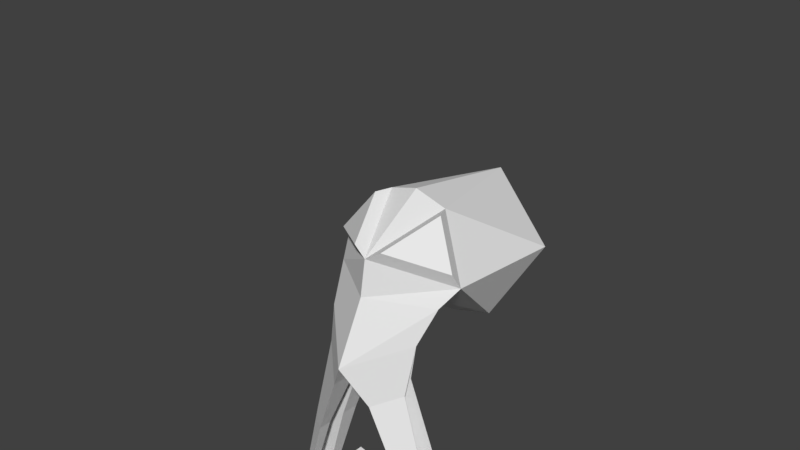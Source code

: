 # Source: octopusMinigun.blend  (saved by Blender 2.79.0; exported with 4.5.12 LTS)
import bpy
from mathutils import Matrix  # noqa: F401  (used for matrix-valued properties, if any)

bpy.ops.wm.read_factory_settings(use_empty=True)
scene = bpy.context.scene
scene.name = 'Scene'

# ---- collections
col_collection_1 = bpy.data.collections.new('Collection 1'); scene.collection.children.link(col_collection_1)

# ---- materials (node trees are filled in below, after node groups)
mat_material_001 = bpy.data.materials.new('Material.001')
mat_material_001.alpha_threshold = 0.0
mat_material_001.use_transparent_shadow = False
mat_material_001.roughness = 0.5

# ---- material node trees

# ---- world
world_world = bpy.data.worlds.new('World'); scene.world = world_world
world_world.color = (0.05088, 0.05088, 0.05088)
world_world.use_sun_shadow = False
world_world.sun_shadow_jitter_overblur = 0.0
world_world.cycles.sampling_method = 'MANUAL'

# ---- meshes
me_icosphere_001 = bpy.data.meshes.new('Icosphere.001')
me_icosphere_001.from_pydata([(-0.01004, 0.1533, -0.3232), (0.7752, 0.09397, 0.03698), (0.004073, -0.403, 0.296), (-0.74, 0.1901, 0.07865), (-0.5606, 1.068, -0.7811), (0.4884, 0.9971, -0.7748), (0.3829, 0.3402, 0.6661), (-0.325, 0.388, 0.6617), (-0.858, 1.568, -0.05957), (0.00331, 1.897, -0.6019), (0.8394, 1.454, -0.04928), (0.008481, 1.802, 0.4889), (-0.03366, -0.7682, -0.7821), (-0.03471, 0.1932, -0.8089), (0.5255, -0.2646, -0.5361), (-0.5732, -0.2367, -0.5027), (-0.1429, -0.3783, 0.3956), (-0.6901, 0.05787, 0.2357), (-0.3849, 0.2034, 0.6645), (0.742, -0.002863, 0.2119), (0.1734, -0.3694, 0.4029), (0.4528, 0.1787, 0.6758), (-0.008808, -0.4556, -0.1057), (0.649, -0.08511, -0.1582), (-0.6436, -0.002528, -0.1005), (-0.03413, -0.3397, -0.794), (0.4796, -0.3805, -1.081), (0.2192, -0.6159, -1.198), (0.219, -0.4156, -1.204), (-0.1853, -0.6762, -1.083), (-0.5539, -0.3131, -0.8926), (-0.1856, -0.3834, -1.092), (-0.2133, -0.2412, -1.054), (-0.2136, 0.02207, -1.062), (-0.4796, -0.1903, -0.9106), (0.1262, -0.2938, -1.101), (0.1259, 0.01448, -1.109), (0.4499, -0.2503, -0.9514), (0.4911, -0.285, -1.817), (0.4909, -0.05245, -1.824), (0.7353, -0.2522, -1.705), (0.8666, -0.2826, -2.656), (0.8664, -0.106, -2.661), (1.052, -0.2577, -2.57), (1.252, -0.2378, -3.425), (0.7082, -0.4242, -1.731), (0.5121, -0.6014, -1.819), (0.5119, -0.4506, -1.823), (1.015, -0.4748, -2.594), (0.899, -0.5794, -2.646), (0.8989, -0.4904, -2.648), (1.264, -0.5366, -3.43), (-0.4922, -0.593, -1.817), (-0.7084, -0.4021, -1.787), (-0.491, -0.4391, -1.821), (-0.7673, -0.5651, -2.755), (-0.8861, -0.4603, -2.739), (-0.7666, -0.4806, -2.757), (-0.9195, -0.5198, -3.452), (-0.4868, -0.2393, -1.824), (-0.4851, -0.03194, -1.83), (-0.7224, -0.1992, -1.788), (-0.7493, -0.2328, -2.765), (-0.7482, -0.1042, -2.768), (-0.8954, -0.208, -2.742), (-0.9065, -0.199, -3.439), (0.005241, 0.3657, 0.7609), (-0.004309, 1.033, -0.9335), (1.302, -1.131, -3.512), (0.9927, -1.115, -2.756), (1.305, -0.7094, -3.519), (0.9957, -0.6937, -2.764), (1.503, -1.131, -3.429), (1.193, -1.115, -2.674), (1.506, -0.7094, -3.437), (1.196, -0.6937, -2.681), (1.124, -0.7168, -2.976), (1.042, -0.7126, -2.775), (1.129, -0.0918, -2.987), (1.047, -0.08762, -2.786), (1.254, -0.7168, -2.922), (1.172, -0.7126, -2.722), (1.258, -0.0918, -2.934), (1.176, -0.08762, -2.733), (1.395, -1.088, -3.63), (1.338, -1.085, -3.492), (1.396, -0.9595, -3.633), (1.339, -0.9566, -3.494), (1.52, -1.088, -3.579), (1.463, -1.085, -3.44), (1.521, -0.9595, -3.582), (1.464, -0.9566, -3.443), (1.02, -0.6397, -3.482), (0.7106, -0.6239, -2.727), (1.023, -0.2179, -3.49), (0.7137, -0.2022, -2.734), (1.221, -0.6397, -3.4), (0.9114, -0.6239, -2.644), (1.224, -0.2179, -3.407), (0.9145, -0.2022, -2.652), (0.8422, -0.2253, -2.946), (0.7601, -0.2211, -2.746), (0.8467, 0.3997, -2.957), (0.7646, 0.4039, -2.757), (0.9716, -0.2253, -2.893), (0.8895, -0.2211, -2.693), (0.9762, 0.3997, -2.904), (0.8941, 0.4039, -2.704), (1.113, -0.596, -3.601), (1.056, -0.5931, -3.462), (1.114, -0.468, -3.603), (1.057, -0.4651, -3.464), (1.238, -0.596, -3.55), (1.181, -0.5931, -3.411), (1.239, -0.468, -3.552), (1.182, -0.4651, -3.413), (-1.001, -0.7068, -3.495), (-0.7908, -0.691, -2.706), (-1.003, -0.285, -3.503), (-0.7929, -0.2693, -2.714), (-0.7911, -0.7068, -3.55), (-0.5811, -0.691, -2.762), (-0.7932, -0.285, -3.558), (-0.5832, -0.2693, -2.769), (-0.8186, -0.2924, -2.96), (-0.7629, -0.2882, -2.751), (-0.8217, 0.3326, -2.972), (-0.766, 0.3368, -2.763), (-0.6834, -0.2924, -2.996), (-0.6277, -0.2882, -2.787), (-0.6865, 0.3326, -3.008), (-0.6308, 0.3368, -2.799), (-0.9986, -0.6631, -3.646), (-0.96, -0.6602, -3.501), (-0.9993, -0.5351, -3.648), (-0.9607, -0.5322, -3.503), (-0.868, -0.6631, -3.68), (-0.8294, -0.6602, -3.535), (-0.8687, -0.5351, -3.683), (-0.8301, -0.5322, -3.538), (-1.15, -1.115, -3.499), (-1.033, -1.099, -2.691), (-1.151, -0.6928, -3.508), (-1.035, -0.677, -2.7), (-0.9353, -1.115, -3.53), (-0.8187, -1.099, -2.722), (-0.9365, -0.6928, -3.539), (-0.8199, -0.677, -2.731), (-1.031, -0.7002, -2.947), (-1.0, -0.696, -2.733), (-1.033, -0.07518, -2.959), (-1.002, -0.07099, -2.745), (-0.8929, -0.7002, -2.967), (-0.862, -0.696, -2.753), (-0.8946, -0.07518, -2.979), (-0.8637, -0.07099, -2.765), (-1.13, -1.071, -3.649), (-1.109, -1.068, -3.501), (-1.131, -0.9429, -3.652), (-1.109, -0.94, -3.503), (-0.9965, -1.071, -3.668), (-0.9751, -1.068, -3.52), (-0.9969, -0.9429, -3.671), (-0.9755, -0.94, -3.522)], [], [(24, 0, 13, 15), (1, 0, 5), (23, 22, 12, 14), (0, 3, 4), (0, 4, 67), (1, 5, 10), (1, 6, 21, 19), (2, 7, 18, 16), (4, 3, 8), (5, 67, 9), (1, 10, 6), (2, 66, 7), (3, 7, 8), (4, 8, 9), (5, 9, 10), (6, 10, 11), (7, 66, 11), (8, 7, 11), (9, 8, 11), (10, 9, 11), (14, 25, 35, 37), (25, 15, 34, 32), (0, 23, 14, 13), (22, 24, 15, 12), (17, 16, 18), (7, 3, 17, 18), (3, 2, 16, 17), (20, 19, 21), (6, 2, 20, 21), (2, 1, 19, 20), (2, 3, 24, 22), (0, 1, 23), (1, 2, 22, 23), (3, 0, 24), (28, 26, 45, 47), (15, 25, 31, 30), (25, 14, 26, 28), (12, 25, 28, 27), (14, 12, 27, 26), (30, 31, 54, 53), (25, 12, 29, 31), (12, 15, 30, 29), (32, 34, 61, 59), (15, 13, 33, 34), (13, 25, 32, 33), (37, 35, 38, 40), (13, 14, 37, 36), (25, 13, 36, 35), (40, 38, 41, 43), (36, 37, 40, 39), (35, 36, 39, 38), (43, 41, 44), (39, 40, 43, 42), (38, 39, 42, 41), (42, 43, 44), (41, 42, 44), (47, 45, 48, 50), (27, 28, 47, 46), (26, 27, 46, 45), (50, 48, 51), (46, 47, 50, 49), (45, 46, 49, 48), (49, 50, 51), (48, 49, 51), (53, 54, 57, 56), (31, 29, 52, 54), (29, 30, 53, 52), (56, 57, 58), (54, 52, 55, 57), (52, 53, 56, 55), (57, 55, 58), (55, 56, 58), (59, 61, 64, 62), (34, 33, 60, 61), (33, 32, 59, 60), (62, 64, 65), (61, 60, 63, 64), (60, 59, 62, 63), (64, 63, 65), (63, 62, 65), (9, 67, 4), (66, 2, 6), (11, 66, 6), (67, 5, 0), (68, 69, 71, 70), (70, 71, 75, 74), (74, 75, 73, 72), (72, 73, 69, 68), (70, 74, 72, 68), (75, 71, 69, 73), (76, 77, 79, 78), (78, 79, 83, 82), (82, 83, 81, 80), (80, 81, 77, 76), (78, 82, 80, 76), (83, 79, 77, 81), (84, 85, 87, 86), (86, 87, 91, 90), (90, 91, 89, 88), (88, 89, 85, 84), (86, 90, 88, 84), (92, 93, 95, 94), (94, 95, 99, 98), (98, 99, 97, 96), (96, 97, 93, 92), (94, 98, 96, 92), (99, 95, 93, 97), (100, 101, 103, 102), (102, 103, 107, 106), (106, 107, 105, 104), (104, 105, 101, 100), (102, 106, 104, 100), (107, 103, 101, 105), (108, 109, 111, 110), (110, 111, 115, 114), (114, 115, 113, 112), (112, 113, 109, 108), (110, 114, 112, 108), (116, 117, 119, 118), (118, 119, 123, 122), (122, 123, 121, 120), (120, 121, 117, 116), (118, 122, 120, 116), (123, 119, 117, 121), (124, 125, 127, 126), (126, 127, 131, 130), (130, 131, 129, 128), (128, 129, 125, 124), (126, 130, 128, 124), (131, 127, 125, 129), (132, 133, 135, 134), (134, 135, 139, 138), (138, 139, 137, 136), (136, 137, 133, 132), (134, 138, 136, 132), (140, 141, 143, 142), (142, 143, 147, 146), (146, 147, 145, 144), (144, 145, 141, 140), (142, 146, 144, 140), (147, 143, 141, 145), (148, 149, 151, 150), (150, 151, 155, 154), (154, 155, 153, 152), (152, 153, 149, 148), (150, 154, 152, 148), (155, 151, 149, 153), (156, 157, 159, 158), (158, 159, 163, 162), (162, 163, 161, 160), (160, 161, 157, 156), (158, 162, 160, 156)])
_uv = me_icosphere_001.uv_layers.new(name='UVMap')
_uv.uv.foreach_set('vector', [0.2003, 0.4327, 0.3723, 0.4324, 0.3734, 0.2875, 0.2007, 0.3521, 0.237, 0.7195, 0.2474, 0.5108, 0.471, 0.6266, 0.2003, 0.4327, 0.03487, 0.4329, 0.03539, 0.2472, 0.2007, 0.3521, 0.2474, 0.5108, 0.237, 0.7195, 0.471, 0.6266, 0.2474, 0.5108, 0.471, 0.6266, 0.5252, 0.512, 0.237, 0.7195, 0.471, 0.6266, 0.486, 0.7785, 0.237, 0.7195, 0.2516, 0.8994, 0.2094, 0.8582, 0.2069, 0.7798, 0.04792, 0.8467, 0.2516, 0.8994, 0.2094, 0.8582, 0.1232, 0.8352, 0.471, 0.6266, 0.237, 0.7195, 0.486, 0.7785, 0.471, 0.6266, 0.5252, 0.512, 0.7044, 0.6901, 0.237, 0.7195, 0.486, 0.7785, 0.2516, 0.8994, 0.04792, 0.8467, 0.2273, 0.9826, 0.2516, 0.8994, 0.237, 0.7195, 0.2516, 0.8994, 0.486, 0.7785, 0.471, 0.6266, 0.486, 0.7785, 0.7044, 0.6901, 0.471, 0.6266, 0.7044, 0.6901, 0.486, 0.7785, 0.2516, 0.8994, 0.486, 0.7785, 0.596, 0.9827, 0.2516, 0.8994, 0.2273, 0.9826, 0.596, 0.9827, 0.486, 0.7785, 0.2516, 0.8994, 0.596, 0.9827, 0.7044, 0.6901, 0.486, 0.7785, 0.596, 0.9827, 0.486, 0.7785, 0.7044, 0.6901, 0.596, 0.9827, 0.8015, 0.9706, 0.9084, 0.9706, 0.9082, 0.8481, 0.8015, 0.8484, 0.9084, 0.9706, 0.8015, 0.9706, 0.8015, 0.8484, 0.9082, 0.8481, 0.3723, 0.4324, 0.2003, 0.4327, 0.2007, 0.3521, 0.3734, 0.2875, 0.03487, 0.4329, 0.2003, 0.4327, 0.2007, 0.3521, 0.03539, 0.2472, 0.05941, 0.1604, 0.2104, 0.1604, 0.1215, 0.2608, 0.2516, 0.8994, 0.237, 0.7195, 0.2069, 0.7798, 0.2094, 0.8582, 0.237, 0.7195, 0.04792, 0.8467, 0.1232, 0.8352, 0.2069, 0.7798, 0.2104, 0.1604, 0.05941, 0.1604, 0.1215, 0.2608, 0.2516, 0.8994, 0.04792, 0.8467, 0.1232, 0.8352, 0.2094, 0.8582, 0.04792, 0.8467, 0.237, 0.7195, 0.2069, 0.7798, 0.1232, 0.8352, 0.04792, 0.8467, 0.237, 0.7195, 0.1825, 0.6815, 0.006057, 0.7597, 0.2474, 0.5108, 0.237, 0.7195, 0.1825, 0.6815, 0.237, 0.7195, 0.04792, 0.8467, 0.006057, 0.7597, 0.1825, 0.6815, 0.237, 0.7195, 0.2474, 0.5108, 0.1825, 0.6815, 0.7123, 0.8488, 0.8015, 0.8484, 0.802, 0.6896, 0.7116, 0.6899, 0.8015, 0.9706, 0.7123, 0.9698, 0.7123, 0.8488, 0.8015, 0.8484, 0.7123, 0.9698, 0.8015, 0.9706, 0.8015, 0.8484, 0.7123, 0.8488, 0.9084, 0.9706, 0.9921, 0.9702, 0.9926, 0.8488, 0.9082, 0.8481, 0.8015, 0.9706, 0.9084, 0.9706, 0.9082, 0.8481, 0.8015, 0.8484, 0.8015, 0.8484, 0.7123, 0.8488, 0.7116, 0.6899, 0.802, 0.6896, 0.9921, 0.9702, 0.9084, 0.9706, 0.9082, 0.8481, 0.9926, 0.8488, 0.9084, 0.9706, 0.8015, 0.9706, 0.8015, 0.8484, 0.9082, 0.8481, 0.9082, 0.8481, 0.8015, 0.8484, 0.802, 0.6896, 0.908, 0.6896, 0.8015, 0.9706, 0.7123, 0.9698, 0.7123, 0.8488, 0.8015, 0.8484, 0.9921, 0.9702, 0.9084, 0.9706, 0.9082, 0.8481, 0.9926, 0.8488, 0.8015, 0.8484, 0.9082, 0.8481, 0.908, 0.6896, 0.802, 0.6896, 0.7123, 0.9698, 0.8015, 0.9706, 0.8015, 0.8484, 0.7123, 0.8488, 0.9084, 0.9706, 0.9921, 0.9702, 0.9926, 0.8488, 0.9082, 0.8481, 0.802, 0.6896, 0.908, 0.6896, 0.9081, 0.5668, 0.8017, 0.5671, 0.7123, 0.8488, 0.8015, 0.8484, 0.802, 0.6896, 0.7116, 0.6899, 0.9082, 0.8481, 0.9926, 0.8488, 0.9927, 0.6902, 0.908, 0.6896, 0.8017, 0.5671, 0.9081, 0.5668, 0.8519, 0.4421, 0.7116, 0.6899, 0.802, 0.6896, 0.8017, 0.5671, 0.7123, 0.5675, 0.908, 0.6896, 0.9927, 0.6902, 0.9922, 0.5669, 0.9081, 0.5668, 0.7123, 0.5675, 0.8017, 0.5671, 0.7522, 0.4453, 0.9081, 0.5668, 0.9922, 0.5669, 0.8519, 0.4421, 0.7116, 0.6899, 0.802, 0.6896, 0.8017, 0.5671, 0.7123, 0.5675, 0.9082, 0.8481, 0.9926, 0.8488, 0.9927, 0.6902, 0.908, 0.6896, 0.8015, 0.8484, 0.9082, 0.8481, 0.908, 0.6896, 0.802, 0.6896, 0.7123, 0.5675, 0.8017, 0.5671, 0.7522, 0.4453, 0.908, 0.6896, 0.9927, 0.6902, 0.9922, 0.5669, 0.9081, 0.5668, 0.802, 0.6896, 0.908, 0.6896, 0.9081, 0.5668, 0.8017, 0.5671, 0.9081, 0.5668, 0.9922, 0.5669, 0.8519, 0.4421, 0.8017, 0.5671, 0.9081, 0.5668, 0.8519, 0.4421, 0.802, 0.6896, 0.7116, 0.6899, 0.7123, 0.5675, 0.8017, 0.5671, 0.9926, 0.8488, 0.9082, 0.8481, 0.908, 0.6896, 0.9927, 0.6902, 0.9082, 0.8481, 0.8015, 0.8484, 0.802, 0.6896, 0.908, 0.6896, 0.8017, 0.5671, 0.7123, 0.5675, 0.7522, 0.4453, 0.9927, 0.6902, 0.908, 0.6896, 0.9081, 0.5668, 0.9922, 0.5669, 0.908, 0.6896, 0.802, 0.6896, 0.8017, 0.5671, 0.9081, 0.5668, 0.9922, 0.5669, 0.9081, 0.5668, 0.8519, 0.4421, 0.9081, 0.5668, 0.8017, 0.5671, 0.8519, 0.4421, 0.908, 0.6896, 0.802, 0.6896, 0.8017, 0.5671, 0.9081, 0.5668, 0.8015, 0.8484, 0.7123, 0.8488, 0.7116, 0.6899, 0.802, 0.6896, 0.9926, 0.8488, 0.9082, 0.8481, 0.908, 0.6896, 0.9927, 0.6902, 0.9081, 0.5668, 0.8017, 0.5671, 0.8519, 0.4421, 0.802, 0.6896, 0.7116, 0.6899, 0.7123, 0.5675, 0.8017, 0.5671, 0.9927, 0.6902, 0.908, 0.6896, 0.9081, 0.5668, 0.9922, 0.5669, 0.8017, 0.5671, 0.7123, 0.5675, 0.7522, 0.4453, 0.9922, 0.5669, 0.9081, 0.5668, 0.8519, 0.4421, 0.7044, 0.6901, 0.5252, 0.512, 0.471, 0.6266, 0.2273, 0.9826, 0.04792, 0.8467, 0.2516, 0.8994, 0.596, 0.9827, 0.2273, 0.9826, 0.2516, 0.8994, 0.5252, 0.512, 0.471, 0.6266, 0.2474, 0.5108, 0.8026, 0.03968, 0.8026, 0.3171, 0.9484, 0.3171, 0.9484, 0.03968, 0.8414, 0.4003, 0.5639, 0.4003, 0.5639, 0.3253, 0.8414, 0.3253, 0.9484, 0.03968, 0.9484, 0.3171, 0.8026, 0.3171, 0.8026, 0.03968, 0.5639, 0.3253, 0.8414, 0.3253, 0.8414, 0.4003, 0.5639, 0.4003, 0.6341, 0.1808, 0.5591, 0.1808, 0.5591, 0.03746, 0.6341, 0.03746, 0.6498, 0.03746, 0.7248, 0.03746, 0.7248, 0.1808, 0.6498, 0.1808, 0.5614, 0.03433, 0.6362, 0.03433, 0.6362, 0.2467, 0.5614, 0.2467, 0.7334, 0.1773, 0.7334, 0.1038, 0.7818, 0.1038, 0.7818, 0.1773, 0.5614, 0.03433, 0.6362, 0.03433, 0.6362, 0.2467, 0.5614, 0.2467, 0.7818, 0.1038, 0.7818, 0.1773, 0.7334, 0.1773, 0.7334, 0.1038, 0.7791, 0.2567, 0.7791, 0.3051, 0.5667, 0.3051, 0.5667, 0.2567, 0.7791, 0.2567, 0.7791, 0.3051, 0.5667, 0.3051, 0.5667, 0.2567, 0.7385, 0.09087, 0.7385, 0.03987, 0.7828, 0.03987, 0.7828, 0.09087, 0.7385, 0.09087, 0.7385, 0.03987, 0.7852, 0.03987, 0.7852, 0.09087, 0.7828, 0.03987, 0.7828, 0.09087, 0.7385, 0.09087, 0.7385, 0.03987, 0.7828, 0.03987, 0.7828, 0.09087, 0.7361, 0.09087, 0.7361, 0.03987, 0.6809, 0.2418, 0.6809, 0.1959, 0.7251, 0.1959, 0.7251, 0.2418, 0.8026, 0.03968, 0.8026, 0.3171, 0.9484, 0.3171, 0.9484, 0.03968, 0.8414, 0.4003, 0.5639, 0.4003, 0.5639, 0.3253, 0.8414, 0.3253, 0.9484, 0.03968, 0.9484, 0.3171, 0.8026, 0.3171, 0.8026, 0.03968, 0.5639, 0.3253, 0.8414, 0.3253, 0.8414, 0.4003, 0.5639, 0.4003, 0.6341, 0.1808, 0.5591, 0.1808, 0.5591, 0.03746, 0.6341, 0.03746, 0.6498, 0.03746, 0.7248, 0.03746, 0.7248, 0.1808, 0.6498, 0.1808, 0.5614, 0.03433, 0.6362, 0.03433, 0.6362, 0.2467, 0.5614, 0.2467, 0.7334, 0.1773, 0.7334, 0.1038, 0.7818, 0.1038, 0.7818, 0.1773, 0.5614, 0.03433, 0.6362, 0.03433, 0.6362, 0.2467, 0.5614, 0.2467, 0.7818, 0.1038, 0.7818, 0.1773, 0.7334, 0.1773, 0.7334, 0.1038, 0.7791, 0.2567, 0.7791, 0.3051, 0.5667, 0.3051, 0.5667, 0.2567, 0.7791, 0.2567, 0.7791, 0.3051, 0.5667, 0.3051, 0.5667, 0.2567, 0.7385, 0.09087, 0.7385, 0.03987, 0.7828, 0.03987, 0.7828, 0.09087, 0.7385, 0.09087, 0.7385, 0.03987, 0.7852, 0.03987, 0.7852, 0.09087, 0.7828, 0.03987, 0.7828, 0.09087, 0.7385, 0.09087, 0.7385, 0.03987, 0.7828, 0.03987, 0.7828, 0.09087, 0.7361, 0.09087, 0.7361, 0.03987, 0.6809, 0.2418, 0.6809, 0.1959, 0.7251, 0.1959, 0.7251, 0.2418, 0.8026, 0.03968, 0.8026, 0.3171, 0.9484, 0.3171, 0.9484, 0.03968, 0.8414, 0.4003, 0.5639, 0.4003, 0.5639, 0.3253, 0.8414, 0.3253, 0.9484, 0.03968, 0.9484, 0.3171, 0.8026, 0.3171, 0.8026, 0.03968, 0.5639, 0.3253, 0.8414, 0.3253, 0.8414, 0.4003, 0.5639, 0.4003, 0.6341, 0.1808, 0.5591, 0.1808, 0.5591, 0.03746, 0.6341, 0.03746, 0.6498, 0.03746, 0.7248, 0.03746, 0.7248, 0.1808, 0.6498, 0.1808, 0.5614, 0.03433, 0.6362, 0.03433, 0.6362, 0.2467, 0.5614, 0.2467, 0.7334, 0.1773, 0.7334, 0.1038, 0.7818, 0.1038, 0.7818, 0.1773, 0.5614, 0.03433, 0.6362, 0.03433, 0.6362, 0.2467, 0.5614, 0.2467, 0.7818, 0.1038, 0.7818, 0.1773, 0.7334, 0.1773, 0.7334, 0.1038, 0.7791, 0.2567, 0.7791, 0.3051, 0.5667, 0.3051, 0.5667, 0.2567, 0.7791, 0.2567, 0.7791, 0.3051, 0.5667, 0.3051, 0.5667, 0.2567, 0.7385, 0.09087, 0.7385, 0.03987, 0.7828, 0.03987, 0.7828, 0.09087, 0.7385, 0.09087, 0.7385, 0.03987, 0.7852, 0.03987, 0.7852, 0.09087, 0.7828, 0.03987, 0.7828, 0.09087, 0.7385, 0.09087, 0.7385, 0.03987, 0.7828, 0.03987, 0.7828, 0.09087, 0.7361, 0.09087, 0.7361, 0.03987, 0.6809, 0.2418, 0.6809, 0.1959, 0.7251, 0.1959, 0.7251, 0.2418, 0.8026, 0.03968, 0.8026, 0.3171, 0.9484, 0.3171, 0.9484, 0.03968, 0.8414, 0.4003, 0.5639, 0.4003, 0.5639, 0.3253, 0.8414, 0.3253, 0.9484, 0.03968, 0.9484, 0.3171, 0.8026, 0.3171, 0.8026, 0.03968, 0.5639, 0.3253, 0.8414, 0.3253, 0.8414, 0.4003, 0.5639, 0.4003, 0.6341, 0.1808, 0.5591, 0.1808, 0.5591, 0.03746, 0.6341, 0.03746, 0.6498, 0.03746, 0.7248, 0.03746, 0.7248, 0.1808, 0.6498, 0.1808, 0.5614, 0.03433, 0.6362, 0.03433, 0.6362, 0.2467, 0.5614, 0.2467, 0.7334, 0.1773, 0.7334, 0.1038, 0.7818, 0.1038, 0.7818, 0.1773, 0.5614, 0.03433, 0.6362, 0.03433, 0.6362, 0.2467, 0.5614, 0.2467, 0.7818, 0.1038, 0.7818, 0.1773, 0.7334, 0.1773, 0.7334, 0.1038, 0.7791, 0.2567, 0.7791, 0.3051, 0.5667, 0.3051, 0.5667, 0.2567, 0.7791, 0.2567, 0.7791, 0.3051, 0.5667, 0.3051, 0.5667, 0.2567, 0.7385, 0.09087, 0.7385, 0.03987, 0.7828, 0.03987, 0.7828, 0.09087, 0.7385, 0.09087, 0.7385, 0.03987, 0.7852, 0.03987, 0.7852, 0.09087, 0.7828, 0.03987, 0.7828, 0.09087, 0.7385, 0.09087, 0.7385, 0.03987, 0.7828, 0.03987, 0.7828, 0.09087, 0.7361, 0.09087, 0.7361, 0.03987, 0.6809, 0.2418, 0.6809, 0.1959, 0.7251, 0.1959, 0.7251, 0.2418])
me_icosphere_001.materials.append(mat_material_001)
me_icosphere_001.use_remesh_preserve_volume = False
me_icosphere_001.use_remesh_preserve_attributes = False
me_icosphere_001.use_mirror_vertex_groups = False
me_icosphere_001.update()
arm_armature = bpy.data.armatures.new('Armature')  # bones are not reproduced

# ---- objects
ob_armature = bpy.data.objects.new('Armature', arm_armature)
ob_icosphere = bpy.data.objects.new('Icosphere', me_icosphere_001)

# ---- transforms, parenting, visibility, modifiers, constraints
ob_armature.location = (0.0, 0.0, 0.0)
ob_armature.show_in_front = True
ob_armature.lineart.crease_threshold = 0.0
ob_icosphere.parent = ob_armature
ob_icosphere.location = (0.0, 0.0, 0.0)
ob_icosphere.lineart.crease_threshold = 0.0
_vg = ob_icosphere.vertex_groups.new(name='body')
_vg.add([0, 2, 12, 13, 14, 15, 16, 17, 18, 19, 20, 21, 22, 23, 24, 25], 1.0, 'REPLACE')
_vg = ob_icosphere.vertex_groups.new(name='head')
_vg.add([1, 3, 4, 5, 6, 7, 8, 9, 10, 11, 66, 67], 1.0, 'REPLACE')
_vg = ob_icosphere.vertex_groups.new(name='rightBackArm1')
_vg.add([32, 33, 34, 59, 60, 61], 1.0, 'REPLACE')
_vg = ob_icosphere.vertex_groups.new(name='rightBackArm2')
_vg.add([62, 63, 64], 1.0, 'REPLACE')
_vg = ob_icosphere.vertex_groups.new(name='rightBackArm3')
_vg.add([65, 116, 117, 118, 119, 120, 121, 122, 123, 124, 125, 126, 127, 128, 129, 130, 131, 132, 133, 134, 135, 136, 137, 138, 139], 1.0, 'REPLACE')
_vg = ob_icosphere.vertex_groups.new(name='rightFrontArm1')
_vg.add([12, 29, 30, 31, 52, 53, 54], 1.0, 'REPLACE')
_vg = ob_icosphere.vertex_groups.new(name='rightFrontArm2')
_vg.add([55, 56, 57], 1.0, 'REPLACE')
_vg = ob_icosphere.vertex_groups.new(name='rightFrontArm3')
_vg.add([58, 140, 141, 142, 143, 144, 145, 146, 147, 148, 149, 150, 151, 152, 153, 154, 155, 156, 157, 158, 159, 160, 161, 162, 163], 1.0, 'REPLACE')
_vg = ob_icosphere.vertex_groups.new(name='leftFrontArm1.001')
_vg.add([12, 26, 27, 28, 45, 46, 47], 1.0, 'REPLACE')
_vg = ob_icosphere.vertex_groups.new(name='leftFrontArm2.001')
_vg.add([48, 49, 50], 1.0, 'REPLACE')
_vg = ob_icosphere.vertex_groups.new(name='leftFrontArm3.001')
_vg.add([51, 68, 69, 70, 71, 72, 73, 74, 75, 76, 77, 78, 79, 80, 81, 82, 83, 84, 85, 86, 87, 88, 89, 90, 91], 1.0, 'REPLACE')
_vg = ob_icosphere.vertex_groups.new(name='leftBackArm1.001')
_vg.add([35, 36, 37, 38, 39, 40], 1.0, 'REPLACE')
_vg = ob_icosphere.vertex_groups.new(name='leftBackArm2.001')
_vg.add([41, 42, 43], 1.0, 'REPLACE')
_vg = ob_icosphere.vertex_groups.new(name='leftBackArm3.001')
_vg.add([44, 92, 93, 94, 95, 96, 97, 98, 99, 100, 101, 102, 103, 104, 105, 106, 107, 108, 109, 110, 111, 112, 113, 114, 115], 1.0, 'REPLACE')
_m = ob_icosphere.modifiers.new('Armature', 'ARMATURE')
_m.object = ob_armature

# ---- collection membership
col_collection_1.objects.link(ob_armature)
col_collection_1.objects.link(ob_icosphere)

# ---- scene / render settings (as saved in the file)
scene.frame_start = 0; scene.frame_end = 60; scene.frame_set(0)
scene.render.engine = 'BLENDER_EEVEE_NEXT'
scene.render.resolution_percentage = 50
scene.render.fps = 60
scene.render.dither_intensity = 0.0
scene.cycles.use_denoising = False
scene.cycles.samples = 128
scene.cycles.sampling_pattern = 'TABULATED_SOBOL'
scene.cycles.use_adaptive_sampling = False
scene.cycles.use_light_tree = False
scene.cycles.blur_glossy = 0.0
scene.cycles.sample_clamp_indirect = 0.0
scene.view_settings.view_transform = 'Standard'
bpy.context.view_layer.update()

# ---- added for rendering (the .blend has no active camera and no usable light): camera, sun
cam_auto = bpy.data.cameras.new('AutoCamera')
cam_auto.lens = 50.0
cam_auto.sensor_width = 36.0
cam_auto.clip_end = 1000.0
ob_auto_camera = bpy.data.objects.new('AutoCamera', cam_auto)
scene.collection.objects.link(ob_auto_camera)
ob_auto_camera.location = (6.15065, -7.25749, 5.37058)
ob_auto_camera.rotation_euler = (1.09748, -7.21219e-08, 0.694738)
scene.camera = ob_auto_camera
light_auto_sun = bpy.data.lights.new('AutoSun', 'SUN')
light_auto_sun.energy = 3.0
light_auto_sun.angle = 0.0523599
ob_auto_sun = bpy.data.objects.new('AutoSun', light_auto_sun)
scene.collection.objects.link(ob_auto_sun)
ob_auto_sun.rotation_euler = (0.872665, 0.174533, 0.523599)
bpy.context.view_layer.update()
